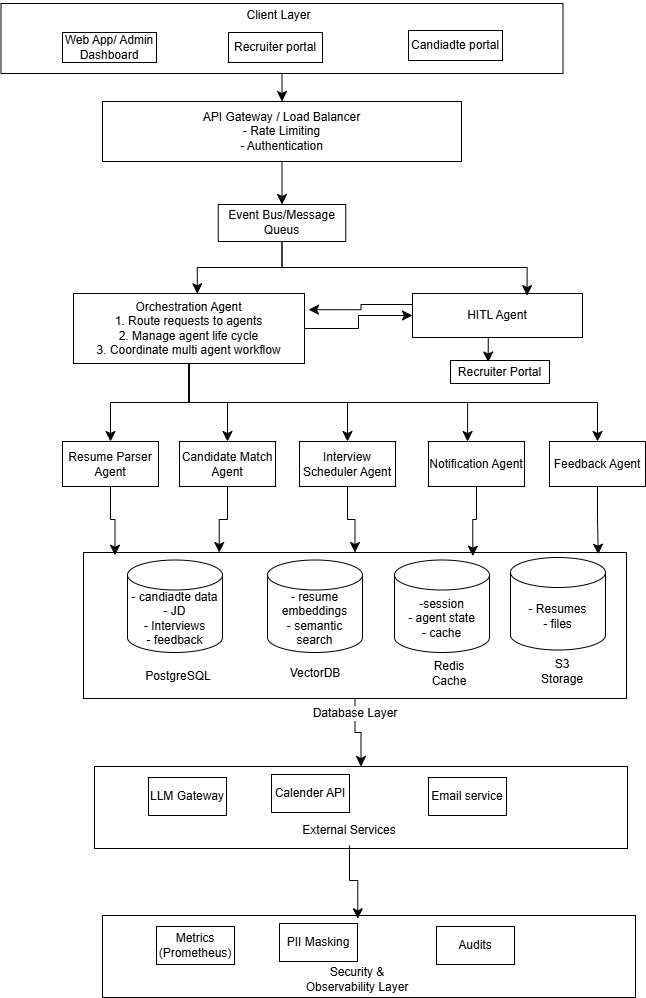

The diagram above was exported from draw.io. Its source (the exported page's mxGraphModel, read from the mxfile embedded in the PNG):
<mxGraphModel dx="1773" dy="1068" grid="0" gridSize="10" guides="1" tooltips="1" connect="1" arrows="1" fold="1" page="1" pageScale="1" pageWidth="827" pageHeight="1169" math="0" shadow="0">
  <root>
    <mxCell id="0" />
    <mxCell id="1" parent="0" />
    <mxCell id="Pu2IaJMNBcpAewmM9FIh-13" style="edgeStyle=none;curved=1;rounded=0;orthogonalLoop=1;jettySize=auto;html=1;exitX=0.5;exitY=1;exitDx=0;exitDy=0;fontSize=12;startSize=8;endSize=8;" parent="1" source="Pu2IaJMNBcpAewmM9FIh-1" target="Pu2IaJMNBcpAewmM9FIh-6" edge="1">
      <mxGeometry relative="1" as="geometry" />
    </mxCell>
    <mxCell id="Pu2IaJMNBcpAewmM9FIh-1" value="&lt;div&gt;&lt;br&gt;&lt;/div&gt;" style="rounded=0;whiteSpace=wrap;html=1;" parent="1" vertex="1">
      <mxGeometry x="110.5" y="11" width="562" height="70" as="geometry" />
    </mxCell>
    <mxCell id="Pu2IaJMNBcpAewmM9FIh-2" value="Web App/ Admin Dashboard" style="rounded=0;whiteSpace=wrap;html=1;" parent="1" vertex="1">
      <mxGeometry x="172" y="40" width="94" height="30" as="geometry" />
    </mxCell>
    <mxCell id="Pu2IaJMNBcpAewmM9FIh-3" value="Client Layer" style="text;html=1;whiteSpace=wrap;strokeColor=none;fillColor=none;align=center;verticalAlign=middle;rounded=0;fontSize=12;" parent="1" vertex="1">
      <mxGeometry x="318" y="8" width="141" height="30" as="geometry" />
    </mxCell>
    <mxCell id="Pu2IaJMNBcpAewmM9FIh-4" value="Recruiter portal" style="rounded=0;whiteSpace=wrap;html=1;" parent="1" vertex="1">
      <mxGeometry x="338" y="40" width="94" height="30" as="geometry" />
    </mxCell>
    <mxCell id="Pu2IaJMNBcpAewmM9FIh-5" value="Candiadte portal" style="rounded=0;whiteSpace=wrap;html=1;" parent="1" vertex="1">
      <mxGeometry x="518" y="38" width="94" height="30" as="geometry" />
    </mxCell>
    <mxCell id="Pu2IaJMNBcpAewmM9FIh-12" style="edgeStyle=none;curved=1;rounded=0;orthogonalLoop=1;jettySize=auto;html=1;exitX=0.5;exitY=1;exitDx=0;exitDy=0;entryX=0.5;entryY=0;entryDx=0;entryDy=0;fontSize=12;startSize=8;endSize=8;" parent="1" source="Pu2IaJMNBcpAewmM9FIh-6" target="Pu2IaJMNBcpAewmM9FIh-9" edge="1">
      <mxGeometry relative="1" as="geometry" />
    </mxCell>
    <mxCell id="Pu2IaJMNBcpAewmM9FIh-6" value="API Gateway / Load Balancer&lt;div&gt;- Rate Limiting&lt;/div&gt;&lt;div&gt;- Authentication&lt;/div&gt;" style="rounded=0;whiteSpace=wrap;html=1;" parent="1" vertex="1">
      <mxGeometry x="212" y="109" width="359" height="60" as="geometry" />
    </mxCell>
    <mxCell id="Pu2IaJMNBcpAewmM9FIh-7" style="edgeStyle=none;curved=1;rounded=0;orthogonalLoop=1;jettySize=auto;html=1;entryX=0.5;entryY=0;entryDx=0;entryDy=0;fontSize=12;startSize=8;endSize=8;" parent="1" source="Pu2IaJMNBcpAewmM9FIh-6" target="Pu2IaJMNBcpAewmM9FIh-6" edge="1">
      <mxGeometry relative="1" as="geometry" />
    </mxCell>
    <mxCell id="Pu2IaJMNBcpAewmM9FIh-9" value="Event Bus/Message Queus" style="rounded=0;whiteSpace=wrap;html=1;" parent="1" vertex="1">
      <mxGeometry x="327.75" y="212" width="127.5" height="37" as="geometry" />
    </mxCell>
    <mxCell id="Pu2IaJMNBcpAewmM9FIh-30" style="edgeStyle=orthogonalEdgeStyle;shape=connector;rounded=0;orthogonalLoop=1;jettySize=auto;html=1;exitX=0.5;exitY=1;exitDx=0;exitDy=0;strokeColor=default;align=center;verticalAlign=middle;fontFamily=Helvetica;fontSize=12;fontColor=default;labelBackgroundColor=default;startSize=8;endArrow=classic;endSize=8;" parent="1" source="Pu2IaJMNBcpAewmM9FIh-18" target="Pu2IaJMNBcpAewmM9FIh-25" edge="1">
      <mxGeometry relative="1" as="geometry" />
    </mxCell>
    <mxCell id="Pu2IaJMNBcpAewmM9FIh-31" style="edgeStyle=orthogonalEdgeStyle;shape=connector;rounded=0;orthogonalLoop=1;jettySize=auto;html=1;exitX=0.5;exitY=1;exitDx=0;exitDy=0;strokeColor=default;align=center;verticalAlign=middle;fontFamily=Helvetica;fontSize=12;fontColor=default;labelBackgroundColor=default;startSize=8;endArrow=classic;endSize=8;" parent="1" source="Pu2IaJMNBcpAewmM9FIh-18" target="Pu2IaJMNBcpAewmM9FIh-26" edge="1">
      <mxGeometry relative="1" as="geometry" />
    </mxCell>
    <mxCell id="Pu2IaJMNBcpAewmM9FIh-32" style="edgeStyle=orthogonalEdgeStyle;shape=connector;rounded=0;orthogonalLoop=1;jettySize=auto;html=1;exitX=0.5;exitY=1;exitDx=0;exitDy=0;entryX=0.5;entryY=0;entryDx=0;entryDy=0;strokeColor=default;align=center;verticalAlign=middle;fontFamily=Helvetica;fontSize=12;fontColor=default;labelBackgroundColor=default;startSize=8;endArrow=classic;endSize=8;" parent="1" source="Pu2IaJMNBcpAewmM9FIh-18" target="Pu2IaJMNBcpAewmM9FIh-27" edge="1">
      <mxGeometry relative="1" as="geometry" />
    </mxCell>
    <mxCell id="Pu2IaJMNBcpAewmM9FIh-34" style="edgeStyle=orthogonalEdgeStyle;shape=connector;rounded=0;orthogonalLoop=1;jettySize=auto;html=1;exitX=0.5;exitY=1;exitDx=0;exitDy=0;entryX=0.5;entryY=0;entryDx=0;entryDy=0;strokeColor=default;align=center;verticalAlign=middle;fontFamily=Helvetica;fontSize=12;fontColor=default;labelBackgroundColor=default;startSize=8;endArrow=classic;endSize=8;" parent="1" source="Pu2IaJMNBcpAewmM9FIh-18" target="Pu2IaJMNBcpAewmM9FIh-29" edge="1">
      <mxGeometry relative="1" as="geometry" />
    </mxCell>
    <mxCell id="Pu2IaJMNBcpAewmM9FIh-35" style="edgeStyle=orthogonalEdgeStyle;shape=connector;rounded=0;orthogonalLoop=1;jettySize=auto;html=1;exitX=1;exitY=0.5;exitDx=0;exitDy=0;entryX=0;entryY=0.5;entryDx=0;entryDy=0;strokeColor=default;align=center;verticalAlign=middle;fontFamily=Helvetica;fontSize=12;fontColor=default;labelBackgroundColor=default;startSize=8;endArrow=classic;endSize=8;" parent="1" source="Pu2IaJMNBcpAewmM9FIh-18" target="Pu2IaJMNBcpAewmM9FIh-19" edge="1">
      <mxGeometry relative="1" as="geometry" />
    </mxCell>
    <mxCell id="Pu2IaJMNBcpAewmM9FIh-18" value="Orchestration Agent&lt;div&gt;&lt;div&gt;1. Route requests to agents&lt;/div&gt;&lt;div&gt;2. Manage agent life cycle&lt;/div&gt;&lt;div&gt;3. Coordinate multi agent workflow&lt;/div&gt;&lt;/div&gt;" style="rounded=0;whiteSpace=wrap;html=1;" parent="1" vertex="1">
      <mxGeometry x="183" y="301" width="231" height="70" as="geometry" />
    </mxCell>
    <mxCell id="Pu2IaJMNBcpAewmM9FIh-24" style="edgeStyle=orthogonalEdgeStyle;shape=connector;rounded=0;orthogonalLoop=1;jettySize=auto;html=1;exitX=0;exitY=0.25;exitDx=0;exitDy=0;strokeColor=default;align=center;verticalAlign=middle;fontFamily=Helvetica;fontSize=12;fontColor=default;labelBackgroundColor=default;startSize=8;endArrow=classic;endSize=8;" parent="1" source="Pu2IaJMNBcpAewmM9FIh-19" edge="1">
      <mxGeometry relative="1" as="geometry">
        <mxPoint x="418" y="317.181818181818" as="targetPoint" />
      </mxGeometry>
    </mxCell>
    <mxCell id="Pu2IaJMNBcpAewmM9FIh-19" value="HITL Agent" style="rounded=0;whiteSpace=wrap;html=1;" parent="1" vertex="1">
      <mxGeometry x="522" y="301" width="170" height="44" as="geometry" />
    </mxCell>
    <mxCell id="Pu2IaJMNBcpAewmM9FIh-21" style="edgeStyle=orthogonalEdgeStyle;rounded=0;orthogonalLoop=1;jettySize=auto;html=1;exitX=0.5;exitY=1;exitDx=0;exitDy=0;entryX=0.536;entryY=0.004;entryDx=0;entryDy=0;entryPerimeter=0;fontSize=12;startSize=8;endSize=8;" parent="1" source="Pu2IaJMNBcpAewmM9FIh-9" target="Pu2IaJMNBcpAewmM9FIh-18" edge="1">
      <mxGeometry relative="1" as="geometry" />
    </mxCell>
    <mxCell id="Pu2IaJMNBcpAewmM9FIh-22" style="edgeStyle=orthogonalEdgeStyle;rounded=0;orthogonalLoop=1;jettySize=auto;html=1;exitX=0.5;exitY=1;exitDx=0;exitDy=0;entryX=0.674;entryY=0.048;entryDx=0;entryDy=0;entryPerimeter=0;fontSize=12;startSize=8;endSize=8;" parent="1" source="Pu2IaJMNBcpAewmM9FIh-9" target="Pu2IaJMNBcpAewmM9FIh-19" edge="1">
      <mxGeometry relative="1" as="geometry" />
    </mxCell>
    <mxCell id="Pu2IaJMNBcpAewmM9FIh-25" value="Resume Parser Agent" style="rounded=0;whiteSpace=wrap;html=1;fontFamily=Helvetica;fontSize=12;fontColor=default;labelBackgroundColor=default;" parent="1" vertex="1">
      <mxGeometry x="172" y="449" width="96" height="45" as="geometry" />
    </mxCell>
    <mxCell id="Pu2IaJMNBcpAewmM9FIh-60" style="edgeStyle=orthogonalEdgeStyle;shape=connector;rounded=0;orthogonalLoop=1;jettySize=auto;html=1;exitX=0.5;exitY=1;exitDx=0;exitDy=0;entryX=0.25;entryY=0;entryDx=0;entryDy=0;strokeColor=default;align=center;verticalAlign=middle;fontFamily=Helvetica;fontSize=12;fontColor=default;labelBackgroundColor=default;startSize=8;endArrow=classic;endSize=8;" parent="1" source="Pu2IaJMNBcpAewmM9FIh-26" target="Pu2IaJMNBcpAewmM9FIh-36" edge="1">
      <mxGeometry relative="1" as="geometry" />
    </mxCell>
    <mxCell id="Pu2IaJMNBcpAewmM9FIh-26" value="Candidate Match Agent" style="rounded=0;whiteSpace=wrap;html=1;fontFamily=Helvetica;fontSize=12;fontColor=default;labelBackgroundColor=default;" parent="1" vertex="1">
      <mxGeometry x="289" y="449" width="96" height="45" as="geometry" />
    </mxCell>
    <mxCell id="Pu2IaJMNBcpAewmM9FIh-61" style="edgeStyle=orthogonalEdgeStyle;shape=connector;rounded=0;orthogonalLoop=1;jettySize=auto;html=1;exitX=0.5;exitY=1;exitDx=0;exitDy=0;strokeColor=default;align=center;verticalAlign=middle;fontFamily=Helvetica;fontSize=12;fontColor=default;labelBackgroundColor=default;startSize=8;endArrow=classic;endSize=8;" parent="1" source="Pu2IaJMNBcpAewmM9FIh-27" target="Pu2IaJMNBcpAewmM9FIh-36" edge="1">
      <mxGeometry relative="1" as="geometry" />
    </mxCell>
    <mxCell id="Pu2IaJMNBcpAewmM9FIh-27" value="Interview Scheduler&lt;span style=&quot;color: rgba(0, 0, 0, 0); font-family: monospace; font-size: 0px; text-align: start; text-wrap-mode: nowrap; background-color: rgb(236, 236, 236);&quot;&gt;%3CmxGraphModel%3E%3Croot%3E%3CmxCell%20id%3D%220%22%2F%3E%3CmxCell%20id%3D%221%22%20parent%3D%220%22%2F%3E%3CmxCell%20id%3D%222%22%20value%3D%22Candidate%20Match%20Agent%22%20style%3D%22rounded%3D0%3BwhiteSpace%3Dwrap%3Bhtml%3D1%3BfontFamily%3DHelvetica%3BfontSize%3D12%3BfontColor%3Ddefault%3BlabelBackgroundColor%3Ddefault%3B%22%20vertex%3D%221%22%20parent%3D%221%22%3E%3CmxGeometry%20x%3D%22289%22%20y%3D%22449%22%20width%3D%2296%22%20height%3D%2245%22%20as%3D%22geometry%22%2F%3E%3C%2FmxCell%3E%3C%2Froot%3E%3C%2FmxGraphModel%3E&lt;/span&gt;&amp;nbsp;Agent" style="rounded=0;whiteSpace=wrap;html=1;fontFamily=Helvetica;fontSize=12;fontColor=default;labelBackgroundColor=default;" parent="1" vertex="1">
      <mxGeometry x="409" y="449" width="96" height="45" as="geometry" />
    </mxCell>
    <mxCell id="Pu2IaJMNBcpAewmM9FIh-28" value="Notification Agent" style="rounded=0;whiteSpace=wrap;html=1;fontFamily=Helvetica;fontSize=12;fontColor=default;labelBackgroundColor=default;" parent="1" vertex="1">
      <mxGeometry x="538" y="449" width="96" height="45" as="geometry" />
    </mxCell>
    <mxCell id="Pu2IaJMNBcpAewmM9FIh-29" value="Feedback Agent" style="rounded=0;whiteSpace=wrap;html=1;fontFamily=Helvetica;fontSize=12;fontColor=default;labelBackgroundColor=default;" parent="1" vertex="1">
      <mxGeometry x="659" y="449" width="96" height="45" as="geometry" />
    </mxCell>
    <mxCell id="Pu2IaJMNBcpAewmM9FIh-33" style="edgeStyle=orthogonalEdgeStyle;shape=connector;rounded=0;orthogonalLoop=1;jettySize=auto;html=1;exitX=0.5;exitY=1;exitDx=0;exitDy=0;entryX=0.407;entryY=0;entryDx=0;entryDy=0;entryPerimeter=0;strokeColor=default;align=center;verticalAlign=middle;fontFamily=Helvetica;fontSize=12;fontColor=default;labelBackgroundColor=default;startSize=8;endArrow=classic;endSize=8;" parent="1" source="Pu2IaJMNBcpAewmM9FIh-18" target="Pu2IaJMNBcpAewmM9FIh-28" edge="1">
      <mxGeometry relative="1" as="geometry" />
    </mxCell>
    <mxCell id="Pu2IaJMNBcpAewmM9FIh-73" style="edgeStyle=orthogonalEdgeStyle;shape=connector;rounded=0;orthogonalLoop=1;jettySize=auto;html=1;entryX=0.5;entryY=0;entryDx=0;entryDy=0;strokeColor=default;align=center;verticalAlign=middle;fontFamily=Helvetica;fontSize=12;fontColor=default;labelBackgroundColor=default;startSize=8;endArrow=classic;endSize=8;" parent="1" source="Pu2IaJMNBcpAewmM9FIh-36" target="Pu2IaJMNBcpAewmM9FIh-64" edge="1">
      <mxGeometry relative="1" as="geometry" />
    </mxCell>
    <mxCell id="Pu2IaJMNBcpAewmM9FIh-36" value="" style="rounded=0;whiteSpace=wrap;html=1;" parent="1" vertex="1">
      <mxGeometry x="193" y="560" width="543" height="146" as="geometry" />
    </mxCell>
    <mxCell id="Pu2IaJMNBcpAewmM9FIh-46" value="&lt;font&gt;- candiadte data&lt;/font&gt;&lt;div&gt;&lt;font&gt;- JD&lt;/font&gt;&lt;/div&gt;&lt;div&gt;&lt;font&gt;- Interviews&lt;/font&gt;&lt;/div&gt;&lt;div&gt;&lt;font&gt;- feedback&lt;/font&gt;&lt;/div&gt;" style="shape=cylinder3;whiteSpace=wrap;html=1;boundedLbl=1;backgroundOutline=1;size=15;" parent="1" vertex="1">
      <mxGeometry x="237" y="567.5" width="95" height="92.5" as="geometry" />
    </mxCell>
    <mxCell id="Pu2IaJMNBcpAewmM9FIh-51" value="&lt;font&gt;- resume embeddings&lt;/font&gt;&lt;div&gt;&lt;font&gt;- semantic search&lt;/font&gt;&lt;/div&gt;" style="shape=cylinder3;whiteSpace=wrap;html=1;boundedLbl=1;backgroundOutline=1;size=15;" parent="1" vertex="1">
      <mxGeometry x="377" y="567.5" width="95" height="92.5" as="geometry" />
    </mxCell>
    <mxCell id="Pu2IaJMNBcpAewmM9FIh-52" value="PostgreSQL" style="text;html=1;whiteSpace=wrap;strokeColor=none;fillColor=none;align=center;verticalAlign=middle;rounded=0;fontFamily=Helvetica;fontSize=12;fontColor=default;labelBackgroundColor=default;" parent="1" vertex="1">
      <mxGeometry x="258" y="669" width="60" height="30" as="geometry" />
    </mxCell>
    <mxCell id="Pu2IaJMNBcpAewmM9FIh-53" value="VectorDB" style="text;html=1;whiteSpace=wrap;strokeColor=none;fillColor=none;align=center;verticalAlign=middle;rounded=0;fontFamily=Helvetica;fontSize=12;fontColor=default;labelBackgroundColor=default;" parent="1" vertex="1">
      <mxGeometry x="394.5" y="666" width="60" height="30" as="geometry" />
    </mxCell>
    <mxCell id="Pu2IaJMNBcpAewmM9FIh-54" value="-session&lt;div&gt;- agent state&lt;/div&gt;&lt;div&gt;- cache&lt;/div&gt;" style="shape=cylinder3;whiteSpace=wrap;html=1;boundedLbl=1;backgroundOutline=1;size=15;" parent="1" vertex="1">
      <mxGeometry x="504" y="567.5" width="95" height="92.5" as="geometry" />
    </mxCell>
    <mxCell id="Pu2IaJMNBcpAewmM9FIh-55" value="Redis Cache" style="text;html=1;whiteSpace=wrap;strokeColor=none;fillColor=none;align=center;verticalAlign=middle;rounded=0;fontFamily=Helvetica;fontSize=12;fontColor=default;labelBackgroundColor=default;" parent="1" vertex="1">
      <mxGeometry x="529" y="666" width="60" height="30" as="geometry" />
    </mxCell>
    <mxCell id="Pu2IaJMNBcpAewmM9FIh-56" value="- Resumes&lt;div&gt;- files&lt;/div&gt;" style="shape=cylinder3;whiteSpace=wrap;html=1;boundedLbl=1;backgroundOutline=1;size=15;" parent="1" vertex="1">
      <mxGeometry x="620" y="565" width="95" height="92.5" as="geometry" />
    </mxCell>
    <mxCell id="Pu2IaJMNBcpAewmM9FIh-57" value="S3 Storage" style="text;html=1;whiteSpace=wrap;strokeColor=none;fillColor=none;align=center;verticalAlign=middle;rounded=0;fontFamily=Helvetica;fontSize=12;fontColor=default;labelBackgroundColor=default;" parent="1" vertex="1">
      <mxGeometry x="642" y="664" width="60" height="30" as="geometry" />
    </mxCell>
    <mxCell id="Pu2IaJMNBcpAewmM9FIh-58" value="Database Layer" style="text;html=1;whiteSpace=wrap;strokeColor=none;fillColor=none;align=center;verticalAlign=middle;rounded=0;fontSize=12;fontFamily=Helvetica;fontColor=default;labelBackgroundColor=default;" parent="1" vertex="1">
      <mxGeometry x="401.5" y="706" width="126" height="30" as="geometry" />
    </mxCell>
    <mxCell id="Pu2IaJMNBcpAewmM9FIh-59" style="edgeStyle=orthogonalEdgeStyle;shape=connector;rounded=0;orthogonalLoop=1;jettySize=auto;html=1;exitX=0.5;exitY=1;exitDx=0;exitDy=0;entryX=0.058;entryY=0.019;entryDx=0;entryDy=0;entryPerimeter=0;strokeColor=default;align=center;verticalAlign=middle;fontFamily=Helvetica;fontSize=12;fontColor=default;labelBackgroundColor=default;startSize=8;endArrow=classic;endSize=8;" parent="1" source="Pu2IaJMNBcpAewmM9FIh-25" target="Pu2IaJMNBcpAewmM9FIh-36" edge="1">
      <mxGeometry relative="1" as="geometry" />
    </mxCell>
    <mxCell id="Pu2IaJMNBcpAewmM9FIh-62" style="edgeStyle=orthogonalEdgeStyle;shape=connector;rounded=0;orthogonalLoop=1;jettySize=auto;html=1;exitX=0.5;exitY=1;exitDx=0;exitDy=0;entryX=0.717;entryY=0.025;entryDx=0;entryDy=0;entryPerimeter=0;strokeColor=default;align=center;verticalAlign=middle;fontFamily=Helvetica;fontSize=12;fontColor=default;labelBackgroundColor=default;startSize=8;endArrow=classic;endSize=8;" parent="1" source="Pu2IaJMNBcpAewmM9FIh-28" target="Pu2IaJMNBcpAewmM9FIh-36" edge="1">
      <mxGeometry relative="1" as="geometry" />
    </mxCell>
    <mxCell id="Pu2IaJMNBcpAewmM9FIh-63" style="edgeStyle=orthogonalEdgeStyle;shape=connector;rounded=0;orthogonalLoop=1;jettySize=auto;html=1;exitX=0.5;exitY=1;exitDx=0;exitDy=0;entryX=0.948;entryY=0.012;entryDx=0;entryDy=0;entryPerimeter=0;strokeColor=default;align=center;verticalAlign=middle;fontFamily=Helvetica;fontSize=12;fontColor=default;labelBackgroundColor=default;startSize=8;endArrow=classic;endSize=8;" parent="1" source="Pu2IaJMNBcpAewmM9FIh-29" target="Pu2IaJMNBcpAewmM9FIh-36" edge="1">
      <mxGeometry relative="1" as="geometry" />
    </mxCell>
    <mxCell id="Pu2IaJMNBcpAewmM9FIh-64" value="" style="rounded=0;whiteSpace=wrap;html=1;fontFamily=Helvetica;fontSize=12;fontColor=default;labelBackgroundColor=default;" parent="1" vertex="1">
      <mxGeometry x="204" y="774" width="533" height="82" as="geometry" />
    </mxCell>
    <mxCell id="Pu2IaJMNBcpAewmM9FIh-65" value="LLM Gateway" style="rounded=0;whiteSpace=wrap;html=1;fontFamily=Helvetica;fontSize=12;fontColor=default;labelBackgroundColor=default;" parent="1" vertex="1">
      <mxGeometry x="258" y="785" width="78" height="38" as="geometry" />
    </mxCell>
    <mxCell id="Pu2IaJMNBcpAewmM9FIh-66" value="Calender API" style="rounded=0;whiteSpace=wrap;html=1;fontFamily=Helvetica;fontSize=12;fontColor=default;labelBackgroundColor=default;" parent="1" vertex="1">
      <mxGeometry x="381" y="782" width="78" height="38" as="geometry" />
    </mxCell>
    <mxCell id="Pu2IaJMNBcpAewmM9FIh-67" value="Email service" style="rounded=0;whiteSpace=wrap;html=1;fontFamily=Helvetica;fontSize=12;fontColor=default;labelBackgroundColor=default;" parent="1" vertex="1">
      <mxGeometry x="538" y="785" width="78" height="38" as="geometry" />
    </mxCell>
    <mxCell id="Pu2IaJMNBcpAewmM9FIh-74" value="External Services" style="text;html=1;whiteSpace=wrap;strokeColor=none;fillColor=none;align=center;verticalAlign=middle;rounded=0;fontSize=12;fontFamily=Helvetica;fontColor=default;labelBackgroundColor=default;" parent="1" vertex="1">
      <mxGeometry x="396" y="823" width="126" height="30" as="geometry" />
    </mxCell>
    <mxCell id="Pu2IaJMNBcpAewmM9FIh-75" value="" style="rounded=0;whiteSpace=wrap;html=1;fontFamily=Helvetica;fontSize=12;fontColor=default;labelBackgroundColor=default;" parent="1" vertex="1">
      <mxGeometry x="212" y="923" width="533" height="82" as="geometry" />
    </mxCell>
    <mxCell id="Pu2IaJMNBcpAewmM9FIh-76" value="Metrics (Prometheus)" style="rounded=0;whiteSpace=wrap;html=1;fontFamily=Helvetica;fontSize=12;fontColor=default;labelBackgroundColor=default;" parent="1" vertex="1">
      <mxGeometry x="266" y="934" width="78" height="38" as="geometry" />
    </mxCell>
    <mxCell id="Pu2IaJMNBcpAewmM9FIh-77" value="PII Masking" style="rounded=0;whiteSpace=wrap;html=1;fontFamily=Helvetica;fontSize=12;fontColor=default;labelBackgroundColor=default;" parent="1" vertex="1">
      <mxGeometry x="389" y="931" width="78" height="38" as="geometry" />
    </mxCell>
    <mxCell id="Pu2IaJMNBcpAewmM9FIh-78" value="Audits" style="rounded=0;whiteSpace=wrap;html=1;fontFamily=Helvetica;fontSize=12;fontColor=default;labelBackgroundColor=default;" parent="1" vertex="1">
      <mxGeometry x="546" y="934" width="78" height="38" as="geometry" />
    </mxCell>
    <mxCell id="Pu2IaJMNBcpAewmM9FIh-79" value="Security &amp;amp; Observability Layer" style="text;html=1;whiteSpace=wrap;strokeColor=none;fillColor=none;align=center;verticalAlign=middle;rounded=0;fontSize=12;fontFamily=Helvetica;fontColor=default;labelBackgroundColor=default;" parent="1" vertex="1">
      <mxGeometry x="404" y="972" width="126" height="30" as="geometry" />
    </mxCell>
    <mxCell id="Pu2IaJMNBcpAewmM9FIh-80" style="edgeStyle=orthogonalEdgeStyle;shape=connector;rounded=0;orthogonalLoop=1;jettySize=auto;html=1;entryX=0.479;entryY=0.04;entryDx=0;entryDy=0;entryPerimeter=0;strokeColor=default;align=center;verticalAlign=middle;fontFamily=Helvetica;fontSize=12;fontColor=default;labelBackgroundColor=default;startSize=8;endArrow=classic;endSize=8;" parent="1" source="Pu2IaJMNBcpAewmM9FIh-74" target="Pu2IaJMNBcpAewmM9FIh-75" edge="1">
      <mxGeometry relative="1" as="geometry" />
    </mxCell>
    <mxCell id="Pu2IaJMNBcpAewmM9FIh-81" value="Recruiter Portal" style="rounded=0;whiteSpace=wrap;html=1;fontFamily=Helvetica;fontSize=12;fontColor=default;labelBackgroundColor=default;" parent="1" vertex="1">
      <mxGeometry x="560" y="368" width="99" height="23" as="geometry" />
    </mxCell>
    <mxCell id="Pu2IaJMNBcpAewmM9FIh-82" style="edgeStyle=orthogonalEdgeStyle;shape=connector;rounded=0;orthogonalLoop=1;jettySize=auto;html=1;exitX=0.5;exitY=1;exitDx=0;exitDy=0;entryX=0.381;entryY=0.066;entryDx=0;entryDy=0;entryPerimeter=0;strokeColor=default;align=center;verticalAlign=middle;fontFamily=Helvetica;fontSize=12;fontColor=default;labelBackgroundColor=default;startSize=8;endArrow=classic;endSize=8;" parent="1" source="Pu2IaJMNBcpAewmM9FIh-19" target="Pu2IaJMNBcpAewmM9FIh-81" edge="1">
      <mxGeometry relative="1" as="geometry" />
    </mxCell>
  </root>
</mxGraphModel>